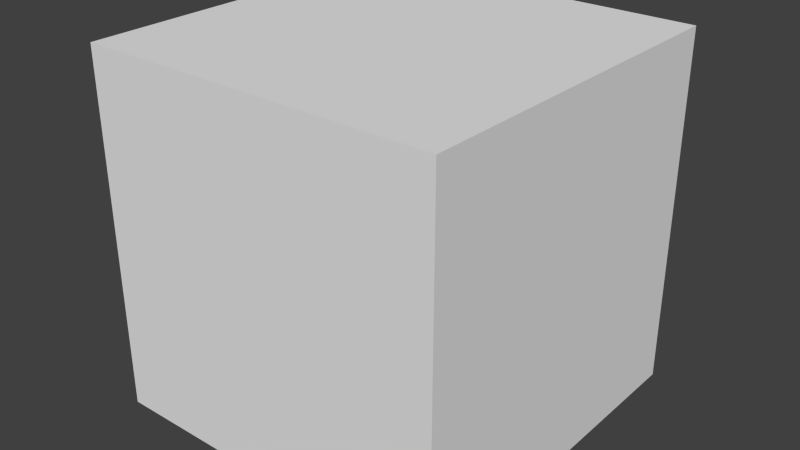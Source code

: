 # Source: desertskybox.blend  (saved by Blender 2.60.0; exported with 4.5.12 LTS)
import bpy
from mathutils import Matrix  # noqa: F401  (used for matrix-valued properties, if any)

bpy.ops.wm.read_factory_settings(use_empty=True)
scene = bpy.context.scene
scene.name = 'Scene'

# ---- collections
col_collection_1 = bpy.data.collections.new('Collection 1'); scene.collection.children.link(col_collection_1)

# ---- materials (node trees are filled in below, after node groups)
mat_material = bpy.data.materials.new('Material')
mat_material.alpha_threshold = 0.0
mat_material.use_transparent_shadow = False
mat_material.roughness = 0.5
mat_material.line_color = (0.0, 0.0, 0.0, 1.0)

# ---- material node trees

# ---- world
world_world = bpy.data.worlds.new('World'); scene.world = world_world
world_world.color = (0.05088, 0.05088, 0.05088)
world_world.use_sun_shadow = False
world_world.sun_shadow_jitter_overblur = 0.0
world_world.cycles.sampling_method = 'MANUAL'
world_world.cycles.sample_map_resolution = 256

# ---- meshes
me_cube = bpy.data.meshes.new('Cube')
me_cube.from_pydata([(1.0, 1.0, -1.0), (1.0, -1.0, -1.0), (-1.0, -1.0, -1.0), (-1.0, 1.0, -1.0), (1.0, 1.0, 1.0), (1.0, -1.0, 1.0), (-1.0, -1.0, 1.0), (-1.0, 1.0, 1.0)], [], [(0, 3, 2, 1), (4, 5, 6, 7), (0, 1, 5, 4), (1, 2, 6, 5), (2, 3, 7, 6), (3, 0, 4, 7)])
_uv = me_cube.uv_layers.new(name='UVTex')
_uv.uv.foreach_set('vector', [0.0, 8.941e-08, 1.0, 0.0, 1.0, 1.0, 5.96e-08, 1.0, 1.0, 7.749e-07, 1.0, 1.0, -2.384e-07, 1.0, 3.576e-07, -2.384e-07, -2.384e-07, 2.086e-07, 1.0, 2.98e-07, 1.0, 1.0, 1.49e-07, 1.0, -1.788e-07, 2.086e-07, 1.0, 2.384e-07, 1.0, 1.0, 4.47e-07, 1.0, 0.0, 0.0, 1.0, 0.0, 1.0, 1.0, 2.384e-07, 1.0, 0.0, 0.0, 1.0, -2.98e-08, 1.0, 1.0, 0.0, 1.0])
me_cube.materials.append(mat_material)
me_cube.use_remesh_preserve_volume = False
me_cube.use_remesh_preserve_attributes = False
me_cube.use_mirror_vertex_groups = False
me_cube.update()

# ---- objects
ob_cube = bpy.data.objects.new('Cube', me_cube)

# ---- transforms, parenting, visibility, modifiers, constraints
ob_cube.location = (0.0, 0.0, 0.0)
ob_cube.scale = (1000.0, 1000.0, 1000.0)
ob_cube.lock_rotations_4d = False
ob_cube.empty_display_type = 'ARROWS'
ob_cube.lineart.crease_threshold = 0.0

# ---- collection membership
col_collection_1.objects.link(ob_cube)

# ---- scene / render settings (as saved in the file)
scene.frame_start = 1; scene.frame_end = 250; scene.frame_set(1)
scene.render.engine = 'BLENDER_EEVEE_NEXT'
scene.render.image_settings.color_mode = 'RGB'
scene.render.image_settings.compression = 90
scene.render.resolution_percentage = 50
scene.render.dither_intensity = 0.0
scene.render.bake_margin = 2
scene.render.bake_bias = 0.0
scene.cycles.use_denoising = False
scene.cycles.samples = 10
scene.cycles.sampling_pattern = 'TABULATED_SOBOL'
scene.cycles.light_sampling_threshold = 0.0
scene.cycles.use_adaptive_sampling = False
scene.cycles.use_light_tree = False
scene.cycles.blur_glossy = 0.0
scene.cycles.volume_bounces = 1
scene.cycles.pixel_filter_type = 'GAUSSIAN'
scene.cycles.sample_clamp_indirect = 0.0
scene.view_settings.view_transform = 'Standard'
bpy.context.view_layer.update()

# ---- added for rendering (the .blend has no active camera and no usable light): camera, sun
cam_auto = bpy.data.cameras.new('AutoCamera')
cam_auto.lens = 50.0
cam_auto.sensor_width = 36.0
cam_auto.clip_end = 56248.8
ob_auto_camera = bpy.data.objects.new('AutoCamera', cam_auto)
scene.collection.objects.link(ob_auto_camera)
ob_auto_camera.location = (3205.07, -3846.09, 2564.06)
ob_auto_camera.rotation_euler = (1.09748, -7.21219e-08, 0.694738)
scene.camera = ob_auto_camera
light_auto_sun = bpy.data.lights.new('AutoSun', 'SUN')
light_auto_sun.energy = 3.0
light_auto_sun.angle = 0.0523599
ob_auto_sun = bpy.data.objects.new('AutoSun', light_auto_sun)
scene.collection.objects.link(ob_auto_sun)
ob_auto_sun.rotation_euler = (0.872665, 0.174533, 0.523599)
bpy.context.view_layer.update()
